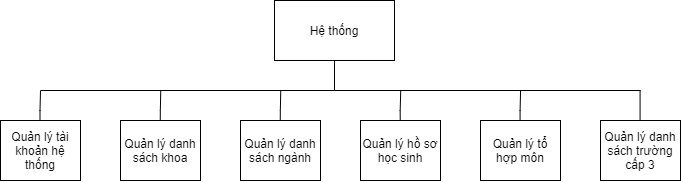

The diagram above was exported from draw.io. Its source (the exported page's mxGraphModel, read from the mxfile embedded in the PNG):
<mxGraphModel dx="1183" dy="685" grid="1" gridSize="10" guides="1" tooltips="1" connect="1" arrows="1" fold="1" page="1" pageScale="1" pageWidth="827" pageHeight="1169" math="0" shadow="0">
  <root>
    <mxCell id="W2J1FOAj_pa6Obb4n3zy-0" />
    <mxCell id="W2J1FOAj_pa6Obb4n3zy-1" parent="W2J1FOAj_pa6Obb4n3zy-0" />
    <mxCell id="WBK75DJqfY3yWCyYwATh-0" value="Hệ thống" style="rounded=0;whiteSpace=wrap;html=1;" vertex="1" parent="W2J1FOAj_pa6Obb4n3zy-1">
      <mxGeometry x="354" y="360" width="120" height="60" as="geometry" />
    </mxCell>
    <mxCell id="WBK75DJqfY3yWCyYwATh-1" value="Quản lý tài khoản hệ thống" style="rounded=0;whiteSpace=wrap;html=1;" vertex="1" parent="W2J1FOAj_pa6Obb4n3zy-1">
      <mxGeometry x="80" y="480" width="80" height="60" as="geometry" />
    </mxCell>
    <mxCell id="WBK75DJqfY3yWCyYwATh-2" value="Quản lý danh sách khoa" style="rounded=0;whiteSpace=wrap;html=1;" vertex="1" parent="W2J1FOAj_pa6Obb4n3zy-1">
      <mxGeometry x="200" y="480" width="80" height="60" as="geometry" />
    </mxCell>
    <mxCell id="WBK75DJqfY3yWCyYwATh-3" value="Quản lý danh sách ngành" style="rounded=0;whiteSpace=wrap;html=1;" vertex="1" parent="W2J1FOAj_pa6Obb4n3zy-1">
      <mxGeometry x="320" y="480" width="80" height="60" as="geometry" />
    </mxCell>
    <mxCell id="WBK75DJqfY3yWCyYwATh-4" value="Quản lý hồ sơ học sinh" style="rounded=0;whiteSpace=wrap;html=1;" vertex="1" parent="W2J1FOAj_pa6Obb4n3zy-1">
      <mxGeometry x="440" y="480" width="80" height="60" as="geometry" />
    </mxCell>
    <mxCell id="WBK75DJqfY3yWCyYwATh-5" value="Quản lý danh sách trường cấp 3" style="rounded=0;whiteSpace=wrap;html=1;" vertex="1" parent="W2J1FOAj_pa6Obb4n3zy-1">
      <mxGeometry x="680" y="480" width="80" height="60" as="geometry" />
    </mxCell>
    <mxCell id="WBK75DJqfY3yWCyYwATh-6" value="Quản lý tổ hợp môn" style="rounded=0;whiteSpace=wrap;html=1;" vertex="1" parent="W2J1FOAj_pa6Obb4n3zy-1">
      <mxGeometry x="560" y="480" width="80" height="60" as="geometry" />
    </mxCell>
    <mxCell id="WBK75DJqfY3yWCyYwATh-7" value="" style="endArrow=none;html=1;rounded=0;edgeStyle=orthogonalEdgeStyle;" edge="1" parent="W2J1FOAj_pa6Obb4n3zy-1">
      <mxGeometry width="50" height="50" relative="1" as="geometry">
        <mxPoint x="120" y="450" as="sourcePoint" />
        <mxPoint x="720" y="450" as="targetPoint" />
        <Array as="points">
          <mxPoint x="720" y="450" />
        </Array>
      </mxGeometry>
    </mxCell>
    <mxCell id="WBK75DJqfY3yWCyYwATh-8" value="" style="endArrow=none;html=1;rounded=0;edgeStyle=orthogonalEdgeStyle;" edge="1" parent="W2J1FOAj_pa6Obb4n3zy-1">
      <mxGeometry width="50" height="50" relative="1" as="geometry">
        <mxPoint x="414" y="450" as="sourcePoint" />
        <mxPoint x="414" y="420" as="targetPoint" />
      </mxGeometry>
    </mxCell>
    <mxCell id="WBK75DJqfY3yWCyYwATh-9" value="" style="endArrow=none;html=1;rounded=0;edgeStyle=orthogonalEdgeStyle;" edge="1" parent="W2J1FOAj_pa6Obb4n3zy-1">
      <mxGeometry width="50" height="50" relative="1" as="geometry">
        <mxPoint x="119.5" y="480" as="sourcePoint" />
        <mxPoint x="120" y="450" as="targetPoint" />
        <Array as="points">
          <mxPoint x="120" y="470" />
          <mxPoint x="120" y="470" />
        </Array>
      </mxGeometry>
    </mxCell>
    <mxCell id="WBK75DJqfY3yWCyYwATh-10" value="" style="endArrow=none;html=1;rounded=0;edgeStyle=orthogonalEdgeStyle;" edge="1" parent="W2J1FOAj_pa6Obb4n3zy-1">
      <mxGeometry width="50" height="50" relative="1" as="geometry">
        <mxPoint x="239.75" y="480" as="sourcePoint" />
        <mxPoint x="240.25" y="450" as="targetPoint" />
        <Array as="points">
          <mxPoint x="240.25" y="470" />
          <mxPoint x="240.25" y="470" />
        </Array>
      </mxGeometry>
    </mxCell>
    <mxCell id="WBK75DJqfY3yWCyYwATh-11" value="" style="endArrow=none;html=1;rounded=0;edgeStyle=orthogonalEdgeStyle;" edge="1" parent="W2J1FOAj_pa6Obb4n3zy-1">
      <mxGeometry width="50" height="50" relative="1" as="geometry">
        <mxPoint x="359.75" y="480" as="sourcePoint" />
        <mxPoint x="360.25" y="450" as="targetPoint" />
        <Array as="points">
          <mxPoint x="360.25" y="470" />
          <mxPoint x="360.25" y="470" />
        </Array>
      </mxGeometry>
    </mxCell>
    <mxCell id="WBK75DJqfY3yWCyYwATh-12" value="" style="endArrow=none;html=1;rounded=0;edgeStyle=orthogonalEdgeStyle;" edge="1" parent="W2J1FOAj_pa6Obb4n3zy-1">
      <mxGeometry width="50" height="50" relative="1" as="geometry">
        <mxPoint x="479.73" y="480" as="sourcePoint" />
        <mxPoint x="480.23" y="450" as="targetPoint" />
        <Array as="points">
          <mxPoint x="480.23" y="470" />
          <mxPoint x="480.23" y="470" />
        </Array>
      </mxGeometry>
    </mxCell>
    <mxCell id="WBK75DJqfY3yWCyYwATh-13" value="" style="endArrow=none;html=1;rounded=0;edgeStyle=orthogonalEdgeStyle;" edge="1" parent="W2J1FOAj_pa6Obb4n3zy-1">
      <mxGeometry width="50" height="50" relative="1" as="geometry">
        <mxPoint x="599.58" y="480" as="sourcePoint" />
        <mxPoint x="600.08" y="450" as="targetPoint" />
        <Array as="points">
          <mxPoint x="600.08" y="470" />
          <mxPoint x="600.08" y="470" />
        </Array>
      </mxGeometry>
    </mxCell>
    <mxCell id="WBK75DJqfY3yWCyYwATh-15" value="" style="endArrow=none;html=1;rounded=0;edgeStyle=orthogonalEdgeStyle;" edge="1" parent="W2J1FOAj_pa6Obb4n3zy-1">
      <mxGeometry width="50" height="50" relative="1" as="geometry">
        <mxPoint x="719.5800000000002" y="480" as="sourcePoint" />
        <mxPoint x="720.0799999999999" y="450" as="targetPoint" />
        <Array as="points">
          <mxPoint x="720" y="450" />
        </Array>
      </mxGeometry>
    </mxCell>
  </root>
</mxGraphModel>